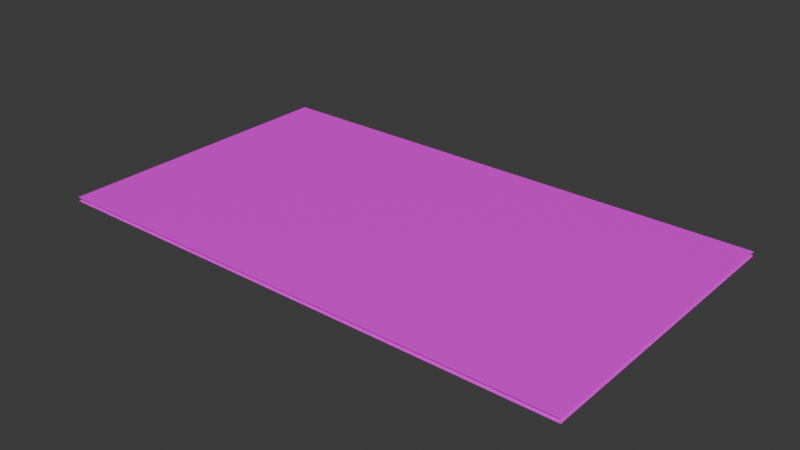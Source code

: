 # Source: tung.blend  (saved by Blender 4.2.66; exported with 4.5.12 LTS)
import bpy
from mathutils import Matrix  # noqa: F401  (used for matrix-valued properties, if any)

bpy.ops.wm.read_factory_settings(use_empty=True)
scene = bpy.context.scene
scene.name = 'Scene'

# ---- collections
col_collection = bpy.data.collections.new('Collection'); scene.collection.children.link(col_collection)

# ---- images (referenced by path relative to the original .blend; pixels are not part of the script)
import os
ASSET_DIR = os.environ.get("B2B_ASSET_DIR", "")  # directory of the original .blend (textures are referenced by path, not embedded)
HERE = os.path.dirname(os.path.abspath(__file__))  # packed textures are extracted next to this script under _unpacked/

def load_image(name, relpath, width, height, colorspace="sRGB"):
    """Load a texture the original file referenced (path relative to the .blend, or extracted next to this script)."""
    p = next((c for c in (os.path.join(HERE, relpath), os.path.join(ASSET_DIR, relpath)) if relpath and os.path.exists(c)), "")
    if p:
        img = bpy.data.images.load(p, check_existing=True)
        img.name = name
    else:  # same state as the original file: an image datablock whose file is absent (Cycles renders it pink)
        img = bpy.data.images.new(name, width, height)
        img.source = "FILE"
        img.filepath = "//" + (relpath or name)
    img.colorspace_settings.name = colorspace
    return img
img_tung_pham_png = load_image('Tung Pham.png', 'Tung Pham.png', 1024, 1024, 'sRGB')
img_tung_back_png = load_image('tung_back.png', 'tung_back.png', 1024, 1024, 'sRGB')

# ---- materials (node trees are filled in below, after node groups)
mat_material_001 = bpy.data.materials.new('Material.001')
mat_material_002 = bpy.data.materials.new('Material.002')

# ---- material node trees
mat_material_001.use_nodes = True; mat_material_001.node_tree.nodes.clear()
_N = mat_material_001.node_tree.nodes; _L = mat_material_001.node_tree.links
n0 = _N.new('ShaderNodeBsdfPrincipled'); n0.name = 'Principled BSDF'; n0.location = (10, 300)
n1 = _N.new('ShaderNodeOutputMaterial'); n1.name = 'Material Output'; n1.location = (300, 300)
n2 = _N.new('ShaderNodeTexImage'); n2.name = 'Image Texture'; n2.location = (-280, 280)
n2.image = img_tung_pham_png
_L.new(n0.outputs[0], n1.inputs[0])
_L.new(n2.outputs[0], n0.inputs[0])
n1.is_active_output = True
mat_material_002.use_nodes = True; mat_material_002.node_tree.nodes.clear()
_N = mat_material_002.node_tree.nodes; _L = mat_material_002.node_tree.links
n0 = _N.new('ShaderNodeBsdfPrincipled'); n0.name = 'Principled BSDF'; n0.location = (10, 300)
n1 = _N.new('ShaderNodeOutputMaterial'); n1.name = 'Material Output'; n1.location = (300, 300)
n2 = _N.new('ShaderNodeTexImage'); n2.name = 'Image Texture'; n2.location = (-280, 280)
n2.image = img_tung_back_png
_L.new(n0.outputs[0], n1.inputs[0])
_L.new(n2.outputs[0], n0.inputs[0])
n1.is_active_output = True

# ---- world
world_world = bpy.data.worlds.new('World'); scene.world = world_world
world_world.use_nodes = True; world_world.node_tree.nodes.clear()
_N = world_world.node_tree.nodes; _L = world_world.node_tree.links
n0 = _N.new('ShaderNodeOutputWorld'); n0.name = 'World Output'; n0.location = (300, 300)
n1 = _N.new('ShaderNodeBackground'); n1.name = 'Background'; n1.location = (10, 300)
n1.inputs[0].default_value = (0.05088, 0.05088, 0.05088, 1.0)
_L.new(n1.outputs[0], n0.inputs[0])
n0.is_active_output = True
world_world.color = (0.05088, 0.05088, 0.05088)
world_world.sun_shadow_jitter_overblur = 0.0

# ---- meshes
me_plane = bpy.data.meshes.new('Plane')
me_plane.from_pydata([(-1.0, -1.0, 0.0), (1.0, -1.0, 0.0), (-1.0, 1.0, 0.0), (1.0, 1.0, 0.0)], [], [(0, 1, 3, 2)])
_uv = me_plane.uv_layers.new(name='UVMap')
_uv.uv.foreach_set('vector', [0.0, 0.0, 1.0, 0.0, 1.0, 1.0, 0.0, 1.0])
me_plane.materials.append(mat_material_001)
me_plane.update()
me_plane_001 = bpy.data.meshes.new('Plane.001')
me_plane_001.from_pydata([(-1.0, -1.0, 0.0), (1.0, -1.0, 0.0), (-1.0, 1.0, 0.0), (1.0, 1.0, 0.0)], [], [(0, 1, 3, 2)])
_uv = me_plane_001.uv_layers.new(name='UVMap')
_uv.uv.foreach_set('vector', [0.0, 0.0, 1.0, 0.0, 1.0, 1.0, 0.0, 1.0])
me_plane_001.materials.append(mat_material_002)
me_plane_001.update()

# ---- objects
ob_plane = bpy.data.objects.new('Plane', me_plane)
ob_plane_001 = bpy.data.objects.new('Plane.001', me_plane_001)

# ---- transforms, parenting, visibility, modifiers, constraints
ob_plane.location = (0.0, 0.0, 0.05)
ob_plane.scale = (3.5, 2.0, 1.0)
ob_plane_001.location = (0.0, 0.0, 0.0)
ob_plane_001.scale = (3.5, 2.0, 1.0)

# ---- collection membership
col_collection.objects.link(ob_plane)
col_collection.objects.link(ob_plane_001)

# ---- scene / render settings (as saved in the file)
scene.frame_start = 1; scene.frame_end = 250; scene.frame_set(1)
scene.render.engine = 'BLENDER_EEVEE_NEXT'
bpy.context.view_layer.update()

# ---- added for rendering (the .blend has no active camera and no usable light): camera, sun
cam_auto = bpy.data.cameras.new('AutoCamera')
cam_auto.lens = 50.0
cam_auto.sensor_width = 36.0
cam_auto.clip_end = 1000.0
ob_auto_camera = bpy.data.objects.new('AutoCamera', cam_auto)
scene.collection.objects.link(ob_auto_camera)
ob_auto_camera.location = (7.45954, -8.95145, 5.99263)
ob_auto_camera.rotation_euler = (1.09748, -7.21219e-08, 0.694738)
scene.camera = ob_auto_camera
light_auto_sun = bpy.data.lights.new('AutoSun', 'SUN')
light_auto_sun.energy = 3.0
light_auto_sun.angle = 0.0523599
ob_auto_sun = bpy.data.objects.new('AutoSun', light_auto_sun)
scene.collection.objects.link(ob_auto_sun)
ob_auto_sun.rotation_euler = (0.872665, 0.174533, 0.523599)
bpy.context.view_layer.update()
